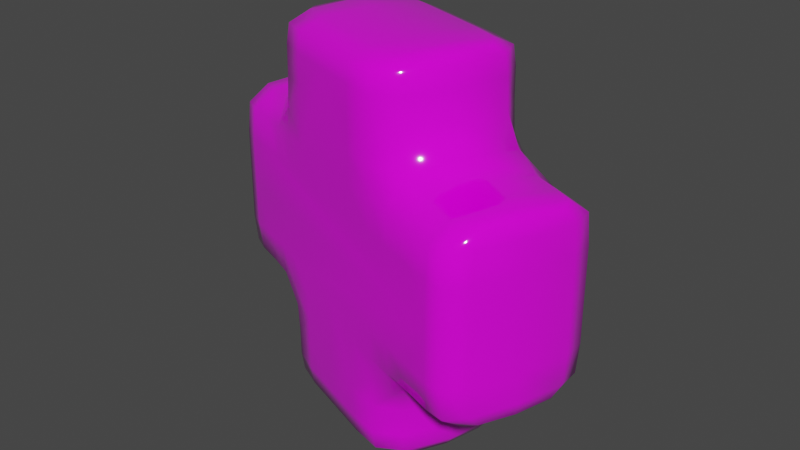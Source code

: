 # Source: Power_Add_Effect.blend  (saved by Blender 2.83.19; exported with 4.5.12 LTS)
import bpy
from mathutils import Matrix  # noqa: F401  (used for matrix-valued properties, if any)

bpy.ops.wm.read_factory_settings(use_empty=True)
scene = bpy.context.scene
scene.name = 'Scene'

# ---- collections
col_collection = bpy.data.collections.new('Collection'); scene.collection.children.link(col_collection)

# ---- images (referenced by path relative to the original .blend; pixels are not part of the script)
import os
ASSET_DIR = os.environ.get("B2B_ASSET_DIR", "")  # directory of the original .blend (textures are referenced by path, not embedded)
HERE = os.path.dirname(os.path.abspath(__file__))  # packed textures are extracted next to this script under _unpacked/

def load_image(name, relpath, width, height, colorspace="sRGB"):
    """Load a texture the original file referenced (path relative to the .blend, or extracted next to this script)."""
    p = next((c for c in (os.path.join(HERE, relpath), os.path.join(ASSET_DIR, relpath)) if relpath and os.path.exists(c)), "")
    if p:
        img = bpy.data.images.load(p, check_existing=True)
        img.name = name
    else:  # same state as the original file: an image datablock whose file is absent (Cycles renders it pink)
        img = bpy.data.images.new(name, width, height)
        img.source = "FILE"
        img.filepath = "//" + (relpath or name)
    img.colorspace_settings.name = colorspace
    return img
img_colortexture_png = load_image('colorTexture.png', 'colorTexture.png', 1024, 1024, 'sRGB')

# ---- materials (node trees are filled in below, after node groups)
mat_x = bpy.data.materials.new('材质')
mat_x.use_transparent_shadow = False

# ---- material node trees
mat_x.use_nodes = True; mat_x.node_tree.nodes.clear()
_N = mat_x.node_tree.nodes; _L = mat_x.node_tree.links
n0 = _N.new('ShaderNodeBsdfPrincipled'); n0.name = 'Principled BSDF'; n0.location = (10, 300)
n0.distribution = 'GGX'
n0.subsurface_method = 'BURLEY'
n0.inputs[2].default_value = 0.07143
n0.inputs[3].default_value = 1.45
n0.inputs[13].default_value = 0.9805
n0.inputs[27].default_value = (0.0, 0.0, 0.0, 1.0)
n0.inputs[28].default_value = 1.0
n1 = _N.new('ShaderNodeOutputMaterial'); n1.name = 'Material Output'; n1.location = (300, 300)
n2 = _N.new('ShaderNodeTexImage'); n2.name = '图像纹理'; n2.location = (-338, 216)
n2.image = img_colortexture_png
_L.new(n0.outputs[0], n1.inputs[0])
_L.new(n2.outputs[0], n0.inputs[0])
n1.is_active_output = True

# ---- world
world_world = bpy.data.worlds.new('World'); scene.world = world_world
world_world.use_nodes = True; world_world.node_tree.nodes.clear()
_N = world_world.node_tree.nodes; _L = world_world.node_tree.links
n0 = _N.new('ShaderNodeOutputWorld'); n0.name = 'World Output'; n0.location = (300, 300)
n1 = _N.new('ShaderNodeBackground'); n1.name = 'Background'; n1.location = (10, 300)
n1.inputs[0].default_value = (0.05088, 0.05088, 0.05088, 1.0)
_L.new(n1.outputs[0], n0.inputs[0])
n0.is_active_output = True
world_world.color = (0.05088, 0.05088, 0.05088)
world_world.use_sun_shadow = False
world_world.sun_shadow_jitter_overblur = 0.0

# ---- meshes
me_x = bpy.data.meshes.new('平面')
me_x.from_pydata([(0.57, -0.9882, 3.005), (0.57, -0.9882, 0.917), (0.57, 1.083, 3.005), (0.57, 1.083, 0.917), (0.375, 1.99, 2.86), (0.375, 1.99, 1.049), (0.375, -0.856, 0.0311), (0.375, 0.9283, 0.0311), (0.375, -1.874, 2.86), (0.375, -1.874, 1.049), (0.375, -0.856, 3.902), (0.375, 0.9283, 3.902), (0.5, -0.8871, 3.634), (0.5, 0.9691, 3.634), (0.5, 1.722, 2.895), (0.5, 1.722, 1.02), (0.5, 0.9691, 0.3109), (0.5, -0.8871, 0.3109), (0.5, -1.581, 1.02), (0.5, -1.581, 2.895), (0.75, 0.4528, 3.021), (0.75, 0.4528, 0.899), (0.5, 0.4528, 0.008482), (0.5, 0.4528, 3.923), (0.75, 0.4528, 3.634), (0.75, 0.4528, 0.3109), (0.75, -0.4492, 3.021), (0.5, -0.4492, 3.923), (0.75, -0.4492, 3.634), (0.75, -0.4492, 0.899), (0.5, -0.4492, 0.008482), (0.75, -0.4492, 0.3109), (0.75, -1.003, 2.413), (0.75, 1.095, 2.413), (0.5, 2.01, 2.413), (0.5, -1.899, 2.413), (0.75, 1.722, 2.413), (0.75, -1.581, 2.413), (0.75, 0.4528, 2.413), (0.75, -0.4492, 2.413), (0.75, -1.003, 1.457), (0.5, -1.899, 1.457), (0.75, -1.581, 1.457), (0.75, 1.095, 1.457), (0.5, 2.01, 1.457), (0.75, 1.722, 1.457), (0.75, 0.4528, 1.457), (0.75, -0.4492, 1.457), (-0.57, -0.9882, 3.005), (-0.57, -0.9882, 0.917), (-0.57, 1.083, 3.005), (-0.57, 1.083, 0.917), (-0.375, 1.99, 2.86), (-0.375, 1.99, 1.049), (-0.375, -0.856, 0.0311), (-0.375, 0.9283, 0.0311), (-0.375, -1.874, 2.86), (-0.375, -1.874, 1.049), (-0.375, -0.856, 3.902), (-0.375, 0.9283, 3.902), (-0.5, -0.8871, 3.634), (-0.5, 0.9691, 3.634), (-0.5, 1.722, 2.895), (-0.5, 1.722, 1.02), (-0.5, 0.9691, 0.3109), (-0.5, -0.8871, 0.3109), (-0.5, -1.581, 1.02), (-0.5, -1.581, 2.895), (-0.75, 0.4528, 3.021), (-0.75, 0.4528, 0.899), (-0.5, 0.4528, 0.008482), (-0.5, 0.4528, 3.923), (-0.75, 0.4528, 3.634), (-0.75, 0.4528, 0.3109), (-0.75, -0.4492, 3.021), (-0.5, -0.4492, 3.923), (-0.75, -0.4492, 3.634), (-0.75, -0.4492, 0.899), (-0.5, -0.4492, 0.008482), (-0.75, -0.4492, 0.3109), (-0.75, -1.003, 2.413), (-0.75, 1.095, 2.413), (-0.5, 2.01, 2.413), (-0.5, -1.899, 2.413), (-0.75, 1.722, 2.413), (-0.75, -1.581, 2.413), (-0.75, 0.4528, 2.413), (-0.75, -0.4492, 2.413), (-0.75, -1.003, 1.457), (-0.5, -1.899, 1.457), (-0.75, -1.581, 1.457), (-0.75, 1.095, 1.457), (-0.5, 2.01, 1.457), (-0.75, 1.722, 1.457), (-0.75, 0.4528, 1.457), (-0.75, -0.4492, 1.457), (0.7315, -0.7497, 3.019), (0.7315, -1.002, 1.15), (0.7315, 0.7939, 0.901), (0.7315, 1.094, 2.743), (0.4786, 2.007, 2.727), (0.5075, 1.425, 2.906), (0.4786, 1.911, 1.025), (0.4786, 0.7768, 0.01236), (0.5075, 0.9809, 0.6012), (0.4786, -0.8818, 0.1171), (0.4786, -1.895, 1.165), (0.5075, -1.296, 1.01), (0.4786, -1.78, 2.889), (0.4786, -0.7352, 3.919), (0.5075, -0.8976, 3.338), (0.4786, 0.9621, 3.823), (0.4786, -0.8818, 3.823), (0.5075, 0.9809, 3.338), (0.7187, -0.7392, 3.634), (0.4786, 1.911, 2.889), (0.5075, 1.425, 1.01), (0.7187, 1.722, 2.732), (0.4786, 0.9621, 0.1171), (0.5075, -0.8976, 0.6012), (0.7187, 0.7821, 0.3109), (0.4786, -1.78, 1.025), (0.5075, -1.296, 2.906), (0.7188, -1.581, 1.161), (0.7315, 0.7939, 3.019), (0.5, -0.005511, 0.008482), (0.4786, 0.7768, 3.919), (0.7187, 0.7821, 3.634), (0.75, -0.005511, 0.3109), (0.75, 0.4528, 0.6005), (0.75, 0.4528, 3.338), (0.7187, 0.4528, 3.826), (0.7188, 0.4528, 0.1141), (0.75, 0.4528, 2.747), (0.5, -0.005511, 3.923), (0.75, -0.005511, 3.634), (0.7315, -0.7497, 0.901), (0.4786, -0.7352, 0.01236), (0.7188, -0.7392, 0.3109), (0.75, -0.4492, 2.747), (0.7187, -0.4492, 3.826), (0.75, -0.4492, 3.338), (0.75, -0.4492, 0.6005), (0.7188, -0.4492, 0.1141), (0.7315, -1.002, 2.743), (0.5, 2.01, 1.931), (0.4786, -1.895, 2.727), (0.75, 1.722, 1.931), (0.7187, -1.581, 2.732), (0.75, -0.7537, 2.413), (0.75, -0.005511, 2.413), (0.75, -1.297, 2.413), (0.75, 1.424, 2.413), (0.7187, -1.784, 2.413), (0.7187, 1.914, 2.413), (0.75, 0.7978, 2.413), (0.5, -1.899, 1.931), (0.75, -1.581, 1.931), (0.7315, 1.094, 1.15), (0.4786, 2.007, 1.165), (0.7187, 1.722, 1.161), (0.75, 0.4528, 1.146), (0.75, -0.4492, 1.146), (0.7188, -1.784, 1.457), (0.75, -1.297, 1.457), (0.75, -0.7537, 1.457), (0.75, -0.005511, 1.457), (0.75, 1.424, 1.457), (0.7187, 1.914, 1.457), (0.75, 0.7978, 1.457), (-0.7315, -0.7497, 3.019), (-0.7315, -1.002, 1.15), (-0.7315, 0.7939, 0.901), (-0.7315, 1.094, 2.743), (-0.4786, 2.007, 2.727), (-0.5075, 1.425, 2.906), (-0.4786, 1.911, 1.025), (-0.4786, 0.7768, 0.01236), (-0.5075, 0.9809, 0.6012), (-0.4786, -0.8818, 0.1171), (-0.4786, -1.895, 1.165), (-0.5075, -1.296, 1.01), (-0.4786, -1.78, 2.889), (-0.4786, -0.7352, 3.919), (-0.5075, -0.8976, 3.338), (-0.4786, 0.9621, 3.823), (-0.4786, -0.8818, 3.823), (-0.5075, 0.9809, 3.338), (-0.7188, -0.7392, 3.634), (-0.4786, 1.911, 2.889), (-0.5075, 1.425, 1.01), (-0.7188, 1.722, 2.732), (-0.4786, 0.9621, 0.1171), (-0.5075, -0.8976, 0.6012), (-0.7188, 0.7821, 0.3109), (-0.4786, -1.78, 1.025), (-0.5075, -1.296, 2.906), (-0.7188, -1.581, 1.161), (-0.7315, 0.7939, 3.019), (-0.5, -0.005511, 0.008482), (-0.4786, 0.7768, 3.919), (-0.7188, 0.7821, 3.634), (-0.75, -0.005511, 0.3109), (-0.75, 0.4528, 0.6005), (-0.75, 0.4528, 3.338), (-0.7188, 0.4528, 3.826), (-0.7188, 0.4528, 0.1141), (-0.75, 0.4528, 2.747), (-0.5, -0.005511, 3.923), (-0.75, -0.005511, 3.634), (-0.7315, -0.7497, 0.901), (-0.4786, -0.7352, 0.01236), (-0.7188, -0.7392, 0.3109), (-0.75, -0.4492, 2.747), (-0.7188, -0.4492, 3.826), (-0.75, -0.4492, 3.338), (-0.75, -0.4492, 0.6005), (-0.7187, -0.4492, 0.1141), (-0.7315, -1.002, 2.743), (-0.5, 2.01, 1.931), (-0.4786, -1.895, 2.727), (-0.75, 1.722, 1.931), (-0.7188, -1.581, 2.732), (-0.75, -0.7537, 2.413), (-0.75, -1.297, 2.413), (-0.75, 1.424, 2.413), (-0.7188, -1.784, 2.413), (-0.7188, 1.914, 2.413), (-0.75, 0.7978, 2.413), (-0.5, -1.899, 1.931), (-0.75, -1.581, 1.931), (-0.7315, 1.094, 1.15), (-0.4786, 2.007, 1.165), (-0.7188, 1.722, 1.161), (-0.75, 0.4528, 1.146), (-0.75, -0.4492, 1.146), (-0.7188, -1.784, 1.457), (-0.75, -1.297, 1.457), (-0.75, -0.7537, 1.457), (-0.75, 1.424, 1.457), (-0.7188, 1.914, 1.457), (-0.75, 0.7978, 1.457), (-4.806e-07, -1.049, 3.072), (-4.843e-08, -1.049, 0.8576), (-7.786e-07, 1.157, 3.072), (-3.465e-07, 1.157, 0.8576), (-9.127e-07, 2.003, 2.883), (-5.513e-07, 2.003, 1.03), (2.98e-08, -0.8764, 0.01623), (-2.161e-07, 0.9551, 0.01623), (-3.912e-07, -1.89, 2.883), (-2.98e-08, -1.89, 1.03), (-7.264e-07, -0.8764, 3.916), (-9.723e-07, 0.9551, 3.916), (-5.476e-07, -0.9337, 3.634), (-8.084e-07, 1.03, 3.634), (-7.674e-07, 1.722, 2.946), (-3.874e-07, 1.722, 0.9775), (-1.639e-07, 1.03, 0.3109), (1.006e-07, -0.9337, 0.3109), (5.96e-08, -1.581, 0.9775), (-3.241e-07, -1.581, 2.946), (-1.863e-08, 0.4528, -0.02545), (-7.935e-07, 0.4528, 3.953), (-6.743e-07, -0.4492, 3.953), (1.602e-07, -0.4492, -0.02545), (-7.078e-07, 2.041, 2.413), (-1.751e-07, -1.937, 2.413), (1.118e-08, -1.937, 1.457), (-4.619e-07, 2.041, 1.457), (0.7467, 0.7975, 1.146), (0.6887, 1.913, 1.162), (0.6887, -0.7382, 0.1149), (0.6887, -1.783, 2.731), (0.6887, 0.7807, 3.825), (0.7206, 0.7844, 3.337), (0.7206, 1.424, 1.159), (0.7206, -0.7412, 0.6009), (0.7206, -1.296, 2.734), (0.7206, 0.7844, 0.6009), (0.7187, -0.005511, 3.826), (0.6887, 0.7807, 0.1149), (0.7467, -0.7533, 1.146), (0.6887, -0.7382, 3.825), (0.7206, -0.7412, 3.337), (0.7188, -0.005511, 0.1141), (0.7467, -0.7533, 2.747), (0.7206, 1.424, 2.734), (0.7188, -1.784, 1.931), (0.6887, 1.913, 2.731), (0.7467, 0.7975, 2.747), (0.6887, -1.783, 1.162), (0.7206, -1.296, 1.159), (0.7187, 1.914, 1.931), (-0.7467, 0.7975, 1.146), (-0.6887, 1.913, 1.162), (-0.6887, -0.7382, 0.1149), (-0.6887, -1.783, 2.731), (-0.6887, 0.7807, 3.825), (-0.7206, 0.7844, 3.337), (-0.7206, 1.424, 1.159), (-0.7206, -0.7412, 0.6009), (-0.7206, -1.296, 2.734), (-0.7206, 0.7844, 0.6009), (-0.7188, -0.005511, 3.826), (-0.6887, 0.7807, 0.1149), (-0.7467, -0.7533, 1.146), (-0.6887, -0.7382, 3.825), (-0.7206, -0.7412, 3.337), (-0.7188, -0.005511, 0.1141), (-0.7467, -0.7533, 2.747), (-0.7206, 1.424, 2.734), (-0.7188, -1.784, 1.931), (-0.6887, 1.913, 2.731), (-0.7467, 0.7975, 2.747), (-0.6887, -1.783, 1.162), (-0.7206, -1.296, 1.159), (-0.7188, 1.914, 1.931), (-7.674e-07, 2.036, 2.729), (-7.339e-07, 1.43, 2.961), (-4.135e-07, 1.912, 0.9842), (-6.333e-08, 0.7794, -0.02021), (-2.198e-07, 1.046, 0.5967), (1.378e-07, -0.9265, 0.1156), (6.706e-08, -1.931, 1.163), (2.235e-08, -1.301, 0.9633), (-2.98e-07, -1.782, 2.938), (-6.333e-07, -0.7372, 3.948), (-4.88e-07, -0.9474, 3.343), (-8.456e-07, 1.021, 3.824), (-5.849e-07, -0.9265, 3.824), (-7.562e-07, 1.046, 3.343), (-7.935e-07, 1.912, 2.938), (-3.427e-07, 1.43, 0.9633), (-1.229e-07, 1.021, 0.1156), (4.843e-08, -0.9474, 0.5967), (8.196e-08, -1.782, 0.9842), (-3.651e-07, -1.301, 2.961), (-8.382e-07, 0.7794, 3.948), (1.378e-07, -0.7372, -0.02021), (-2.347e-07, -1.931, 2.729), (-4.657e-07, 2.036, 1.163)], [], [(46, 161, 270, 169), (161, 21, 98, 270), (270, 98, 3, 158), (169, 270, 158, 43), (45, 160, 271, 168), (160, 15, 102, 271), (271, 102, 5, 159), (168, 271, 159, 44), (31, 138, 272, 143), (138, 17, 105, 272), (272, 105, 6, 137), (143, 272, 137, 30), (37, 148, 273, 153), (148, 19, 108, 273), (273, 108, 8, 146), (153, 273, 146, 35), (24, 127, 274, 131), (127, 13, 111, 274), (274, 111, 11, 126), (131, 274, 126, 23), (20, 124, 275, 130), (124, 2, 113, 275), (275, 113, 13, 127), (130, 275, 127, 24), (43, 158, 276, 167), (158, 3, 116, 276), (276, 116, 15, 160), (167, 276, 160, 45), (29, 136, 277, 142), (136, 1, 119, 277), (277, 119, 17, 138), (142, 277, 138, 31), (32, 144, 278, 151), (144, 0, 122, 278), (278, 122, 19, 148), (151, 278, 148, 37), (3, 98, 279, 104), (98, 21, 129, 279), (279, 129, 25, 120), (104, 279, 120, 16), (28, 135, 280, 140), (135, 24, 131, 280), (280, 131, 23, 134), (140, 280, 134, 27), (16, 120, 281, 118), (120, 25, 132, 281), (281, 132, 22, 103), (118, 281, 103, 7), (40, 97, 282, 165), (97, 1, 136, 282), (282, 136, 29, 162), (165, 282, 162, 47), (12, 114, 283, 112), (114, 28, 140, 283), (283, 140, 27, 109), (112, 283, 109, 10), (0, 96, 284, 110), (96, 26, 141, 284), (284, 141, 28, 114), (110, 284, 114, 12), (129, 21, 161, 46, 166, 47, 162, 29, 142, 31, 128, 25), (25, 128, 285, 132), (128, 31, 143, 285), (285, 143, 30, 125), (132, 285, 125, 22), (0, 144, 286, 96), (144, 32, 149, 286), (286, 149, 39, 139), (96, 286, 139, 26), (130, 24, 135, 28, 141, 26, 139, 39, 38, 133, 20), (2, 99, 287, 101), (99, 33, 152, 287), (287, 152, 36, 117), (101, 287, 117, 14), (42, 157, 288, 163), (157, 37, 153, 288), (288, 153, 35, 156), (163, 288, 156, 41), (14, 117, 289, 115), (117, 36, 154, 289), (289, 154, 34, 100), (115, 289, 100, 4), (20, 133, 290, 124), (133, 38, 155, 290), (290, 155, 33, 99), (124, 290, 99, 2), (18, 123, 291, 121), (123, 42, 163, 291), (291, 163, 41, 106), (121, 291, 106, 9), (1, 97, 292, 107), (97, 40, 164, 292), (292, 164, 42, 123), (107, 292, 123, 18), (36, 147, 293, 154), (147, 45, 168, 293), (293, 168, 44, 145), (154, 293, 145, 34), (45, 147, 36, 152, 33, 155, 38, 150, 39, 149, 32, 151, 37, 157, 42, 164, 40, 165, 47, 166, 46, 169, 43, 167), (94, 241, 294, 234), (241, 91, 231, 294), (294, 231, 51, 172), (234, 294, 172, 69), (93, 240, 295, 233), (240, 92, 232, 295), (295, 232, 53, 176), (233, 295, 176, 63), (79, 217, 296, 212), (217, 78, 211, 296), (296, 211, 54, 179), (212, 296, 179, 65), (85, 226, 297, 222), (226, 83, 220, 297), (297, 220, 56, 182), (222, 297, 182, 67), (72, 205, 298, 201), (205, 71, 200, 298), (298, 200, 59, 185), (201, 298, 185, 61), (68, 204, 299, 198), (204, 72, 201, 299), (299, 201, 61, 187), (198, 299, 187, 50), (91, 239, 300, 231), (239, 93, 233, 300), (300, 233, 63, 190), (231, 300, 190, 51), (77, 216, 301, 210), (216, 79, 212, 301), (301, 212, 65, 193), (210, 301, 193, 49), (80, 224, 302, 218), (224, 85, 222, 302), (302, 222, 67, 196), (218, 302, 196, 48), (51, 178, 303, 172), (178, 64, 194, 303), (303, 194, 73, 203), (172, 303, 203, 69), (76, 214, 304, 209), (214, 75, 208, 304), (304, 208, 71, 205), (209, 304, 205, 72), (64, 192, 305, 194), (192, 55, 177, 305), (305, 177, 70, 206), (194, 305, 206, 73), (88, 238, 306, 171), (238, 95, 235, 306), (306, 235, 77, 210), (171, 306, 210, 49), (60, 186, 307, 188), (186, 58, 183, 307), (307, 183, 75, 214), (188, 307, 214, 76), (48, 184, 308, 170), (184, 60, 188, 308), (308, 188, 76, 215), (170, 308, 215, 74), (73, 206, 309, 202), (206, 70, 199, 309), (309, 199, 78, 217), (202, 309, 217, 79), (48, 170, 310, 218), (170, 74, 213, 310), (310, 213, 87, 223), (218, 310, 223, 80), (50, 175, 311, 173), (175, 62, 191, 311), (311, 191, 84, 225), (173, 311, 225, 81), (90, 236, 312, 230), (236, 89, 229, 312), (312, 229, 83, 226), (230, 312, 226, 85), (62, 189, 313, 191), (189, 52, 174, 313), (313, 174, 82, 227), (191, 313, 227, 84), (68, 198, 314, 207), (198, 50, 173, 314), (314, 173, 81, 228), (207, 314, 228, 86), (66, 195, 315, 197), (195, 57, 180, 315), (315, 180, 89, 236), (197, 315, 236, 90), (49, 181, 316, 171), (181, 66, 197, 316), (316, 197, 90, 237), (171, 316, 237, 88), (84, 227, 317, 221), (227, 82, 219, 317), (317, 219, 92, 240), (221, 317, 240, 93), (93, 239, 91, 241, 94, 86, 228, 81, 225, 84, 221), (79, 216, 77, 235, 95, 87, 213, 74, 215, 76, 209, 72, 204, 68, 207, 86, 94, 234, 69, 203, 73, 202), (80, 223, 87, 95, 238, 88, 237, 90, 230, 85, 224), (4, 100, 318, 246), (100, 34, 266, 318), (318, 266, 82, 174), (246, 318, 174, 52), (2, 101, 319, 244), (101, 14, 256, 319), (319, 256, 62, 175), (244, 319, 175, 50), (5, 102, 320, 247), (102, 15, 257, 320), (320, 257, 63, 176), (247, 320, 176, 53), (7, 103, 321, 249), (103, 22, 262, 321), (321, 262, 70, 177), (249, 321, 177, 55), (3, 104, 322, 245), (104, 16, 258, 322), (322, 258, 64, 178), (245, 322, 178, 51), (6, 105, 323, 248), (105, 17, 259, 323), (323, 259, 65, 179), (248, 323, 179, 54), (9, 106, 324, 251), (106, 41, 268, 324), (324, 268, 89, 180), (251, 324, 180, 57), (1, 107, 325, 243), (107, 18, 260, 325), (325, 260, 66, 181), (243, 325, 181, 49), (8, 108, 326, 250), (108, 19, 261, 326), (326, 261, 67, 182), (250, 326, 182, 56), (10, 109, 327, 252), (109, 27, 264, 327), (327, 264, 75, 183), (252, 327, 183, 58), (0, 110, 328, 242), (110, 12, 254, 328), (328, 254, 60, 184), (242, 328, 184, 48), (11, 111, 329, 253), (111, 13, 255, 329), (329, 255, 61, 185), (253, 329, 185, 59), (12, 112, 330, 254), (112, 10, 252, 330), (330, 252, 58, 186), (254, 330, 186, 60), (13, 113, 331, 255), (113, 2, 244, 331), (331, 244, 50, 187), (255, 331, 187, 61), (14, 115, 332, 256), (115, 4, 246, 332), (332, 246, 52, 189), (256, 332, 189, 62), (15, 116, 333, 257), (116, 3, 245, 333), (333, 245, 51, 190), (257, 333, 190, 63), (16, 118, 334, 258), (118, 7, 249, 334), (334, 249, 55, 192), (258, 334, 192, 64), (17, 119, 335, 259), (119, 1, 243, 335), (335, 243, 49, 193), (259, 335, 193, 65), (18, 121, 336, 260), (121, 9, 251, 336), (336, 251, 57, 195), (260, 336, 195, 66), (19, 122, 337, 261), (122, 0, 242, 337), (337, 242, 48, 196), (261, 337, 196, 67), (125, 30, 265, 78, 199, 70, 262, 22), (23, 126, 338, 263), (126, 11, 253, 338), (338, 253, 59, 200), (263, 338, 200, 71), (134, 23, 263, 71, 208, 75, 264, 27), (30, 137, 339, 265), (137, 6, 248, 339), (339, 248, 54, 211), (265, 339, 211, 78), (145, 44, 269, 92, 219, 82, 266, 34), (35, 146, 340, 267), (146, 8, 250, 340), (340, 250, 56, 220), (267, 340, 220, 83), (156, 35, 267, 83, 229, 89, 268, 41), (44, 159, 341, 269), (159, 5, 247, 341), (341, 247, 53, 232), (269, 341, 232, 92)])
me_x.polygons.foreach_set('use_smooth', [True] * 298)
_uv = me_x.uv_layers.new(name='UV 贴图')
_uv.uv.foreach_set('vector', [0.06132, 0.9657, 0.06818, 0.9657, 0.06819, 0.9733, 0.06132, 0.9733, 0.06818, 0.9657, 0.07144, 0.9657, 0.07148, 0.9734, 0.06819, 0.9733, 0.06819, 0.9733, 0.07148, 0.9734, 0.07181, 0.9782, 0.06822, 0.9777, 0.06132, 0.9733, 0.06819, 0.9733, 0.06822, 0.9777, 0.06132, 0.9777, 0.06132, 0.9796, 0.06818, 0.9796, 0.06816, 0.9796, 0.06132, 0.9796, 0.06818, 0.9796, 0.07144, 0.9796, 0.07132, 0.9796, 0.06816, 0.9796, 0.06816, 0.9796, 0.07132, 0.9796, 0.07077, 0.9796, 0.0681, 0.9796, 0.06132, 0.9796, 0.06816, 0.9796, 0.0681, 0.9796, 0.06132, 0.9796, 0.07276, 0.9448, 0.07276, 0.9381, 0.07276, 0.9381, 0.07276, 0.9448, 0.07276, 0.9381, 0.07276, 0.9346, 0.07276, 0.9348, 0.07276, 0.9381, 0.07276, 0.9381, 0.07276, 0.9348, 0.07276, 0.9353, 0.07276, 0.9382, 0.07276, 0.9448, 0.07276, 0.9381, 0.07276, 0.9382, 0.07276, 0.9448, 0.03915, 0.9332, 0.03176, 0.9332, 0.03178, 0.9332, 0.03915, 0.9332, 0.03176, 0.9332, 0.02798, 0.9332, 0.02811, 0.9332, 0.03178, 0.9332, 0.03178, 0.9332, 0.02811, 0.9332, 0.02877, 0.9332, 0.03186, 0.9332, 0.03915, 0.9332, 0.03178, 0.9332, 0.03186, 0.9332, 0.03915, 0.9332, 0.02639, 0.9657, 0.02639, 0.9733, 0.02639, 0.9733, 0.02639, 0.9657, 0.02639, 0.9733, 0.02639, 0.9777, 0.02639, 0.9775, 0.02639, 0.9733, 0.02639, 0.9733, 0.02639, 0.9775, 0.02639, 0.9767, 0.02639, 0.9732, 0.02639, 0.9657, 0.02639, 0.9733, 0.02639, 0.9732, 0.02639, 0.9657, 0.02798, 0.9657, 0.02793, 0.9734, 0.02657, 0.9733, 0.02659, 0.9657, 0.02793, 0.9734, 0.02753, 0.9782, 0.0265, 0.9777, 0.02657, 0.9733, 0.02657, 0.9733, 0.0265, 0.9777, 0.02639, 0.9777, 0.02639, 0.9733, 0.02659, 0.9657, 0.02657, 0.9733, 0.02639, 0.9733, 0.02639, 0.9657, 0.06132, 0.9777, 0.06822, 0.9777, 0.06819, 0.9793, 0.06132, 0.9793, 0.06822, 0.9777, 0.07181, 0.9782, 0.07148, 0.9794, 0.06819, 0.9793, 0.06819, 0.9793, 0.07148, 0.9794, 0.07144, 0.9796, 0.06818, 0.9796, 0.06132, 0.9793, 0.06819, 0.9793, 0.06818, 0.9796, 0.06132, 0.9796, 0.07144, 0.9448, 0.07148, 0.938, 0.07261, 0.938, 0.0726, 0.9448, 0.07148, 0.938, 0.07181, 0.9342, 0.07266, 0.9346, 0.07261, 0.938, 0.07261, 0.938, 0.07266, 0.9346, 0.07276, 0.9346, 0.07276, 0.9381, 0.0726, 0.9448, 0.07261, 0.938, 0.07276, 0.9381, 0.07276, 0.9448, 0.03915, 0.9346, 0.03171, 0.9346, 0.03174, 0.9334, 0.03915, 0.9334, 0.03171, 0.9346, 0.02753, 0.9342, 0.02793, 0.9333, 0.03174, 0.9334, 0.03174, 0.9334, 0.02793, 0.9333, 0.02798, 0.9332, 0.03176, 0.9332, 0.03915, 0.9334, 0.03174, 0.9334, 0.03176, 0.9332, 0.03915, 0.9332, 0.07181, 0.9782, 0.07148, 0.9734, 0.07261, 0.9733, 0.07266, 0.9777, 0.07148, 0.9734, 0.07144, 0.9657, 0.0726, 0.9657, 0.07261, 0.9733, 0.07261, 0.9733, 0.0726, 0.9657, 0.07276, 0.9657, 0.07276, 0.9733, 0.07266, 0.9777, 0.07261, 0.9733, 0.07276, 0.9733, 0.07276, 0.9777, 0.02639, 0.9448, 0.02639, 0.9551, 0.02639, 0.9551, 0.02639, 0.9448, 0.02639, 0.9551, 0.02639, 0.9657, 0.02639, 0.9657, 0.02639, 0.9551, 0.02639, 0.9551, 0.02639, 0.9657, 0.02639, 0.9657, 0.02639, 0.9551, 0.02639, 0.9448, 0.02639, 0.9551, 0.02639, 0.9551, 0.02639, 0.9448, 0.07276, 0.9777, 0.07276, 0.9733, 0.07276, 0.9733, 0.07276, 0.9775, 0.07276, 0.9733, 0.07276, 0.9657, 0.07276, 0.9657, 0.07276, 0.9733, 0.07276, 0.9733, 0.07276, 0.9657, 0.07276, 0.9657, 0.07276, 0.9732, 0.07276, 0.9775, 0.07276, 0.9733, 0.07276, 0.9732, 0.07276, 0.9767, 0.06132, 0.9346, 0.06822, 0.9346, 0.06819, 0.938, 0.06132, 0.9381, 0.06822, 0.9346, 0.07181, 0.9342, 0.07148, 0.938, 0.06819, 0.938, 0.06819, 0.938, 0.07148, 0.938, 0.07144, 0.9448, 0.06818, 0.9448, 0.06132, 0.9381, 0.06819, 0.938, 0.06818, 0.9448, 0.06132, 0.9448, 0.02639, 0.9346, 0.02639, 0.9381, 0.02639, 0.9381, 0.02639, 0.9348, 0.02639, 0.9381, 0.02639, 0.9448, 0.02639, 0.9448, 0.02639, 0.9381, 0.02639, 0.9381, 0.02639, 0.9448, 0.02639, 0.9448, 0.02639, 0.9382, 0.02639, 0.9348, 0.02639, 0.9381, 0.02639, 0.9382, 0.02639, 0.9353, 0.02753, 0.9342, 0.02793, 0.938, 0.02657, 0.938, 0.0265, 0.9346, 0.02793, 0.938, 0.02798, 0.9448, 0.02659, 0.9448, 0.02657, 0.938, 0.02657, 0.938, 0.02659, 0.9448, 0.02639, 0.9448, 0.02639, 0.9381, 0.0265, 0.9346, 0.02657, 0.938, 0.02639, 0.9381, 0.02639, 0.9346, 0.0726, 0.9657, 0.07144, 0.9657, 0.06818, 0.9657, 0.06132, 0.9657, 0.06132, 0.9551, 0.06132, 0.9448, 0.06818, 0.9448, 0.07144, 0.9448, 0.0726, 0.9448, 0.07276, 0.9448, 0.07276, 0.9551, 0.07276, 0.9657, 0.07276, 0.9657, 0.07276, 0.9551, 0.07276, 0.9551, 0.07276, 0.9657, 0.07276, 0.9551, 0.07276, 0.9448, 0.07276, 0.9448, 0.07276, 0.9551, 0.07276, 0.9551, 0.07276, 0.9448, 0.07276, 0.9448, 0.07276, 0.9551, 0.07276, 0.9657, 0.07276, 0.9551, 0.07276, 0.9551, 0.07276, 0.9657, 0.02753, 0.9342, 0.03171, 0.9346, 0.03174, 0.938, 0.02793, 0.938, 0.03171, 0.9346, 0.03915, 0.9346, 0.03915, 0.9381, 0.03174, 0.938, 0.03174, 0.938, 0.03915, 0.9381, 0.03915, 0.9448, 0.03176, 0.9448, 0.02793, 0.938, 0.03174, 0.938, 0.03176, 0.9448, 0.02798, 0.9448, 0.02659, 0.9657, 0.02639, 0.9657, 0.02639, 0.9551, 0.02639, 0.9448, 0.02659, 0.9448, 0.02798, 0.9448, 0.03176, 0.9448, 0.03915, 0.9448, 0.03915, 0.9657, 0.03176, 0.9657, 0.02798, 0.9657, 0.02753, 0.9782, 0.03171, 0.9777, 0.03174, 0.9793, 0.02793, 0.9794, 0.03171, 0.9777, 0.03915, 0.9777, 0.03915, 0.9793, 0.03174, 0.9793, 0.03174, 0.9793, 0.03915, 0.9793, 0.03915, 0.9796, 0.03176, 0.9796, 0.02793, 0.9794, 0.03174, 0.9793, 0.03176, 0.9796, 0.02798, 0.9796, 0.06132, 0.9332, 0.05033, 0.9332, 0.05033, 0.9332, 0.06132, 0.9332, 0.05033, 0.9332, 0.03915, 0.9332, 0.03915, 0.9332, 0.05033, 0.9332, 0.05033, 0.9332, 0.03915, 0.9332, 0.03915, 0.9332, 0.05033, 0.9332, 0.06132, 0.9332, 0.05033, 0.9332, 0.05033, 0.9332, 0.06132, 0.9332, 0.02798, 0.9796, 0.03176, 0.9796, 0.03178, 0.9796, 0.02811, 0.9796, 0.03176, 0.9796, 0.03915, 0.9796, 0.03915, 0.9796, 0.03178, 0.9796, 0.03178, 0.9796, 0.03915, 0.9796, 0.03915, 0.9796, 0.03186, 0.9796, 0.02811, 0.9796, 0.03178, 0.9796, 0.03186, 0.9796, 0.02877, 0.9796, 0.02798, 0.9657, 0.03176, 0.9657, 0.03174, 0.9733, 0.02793, 0.9734, 0.03176, 0.9657, 0.03915, 0.9657, 0.03915, 0.9733, 0.03174, 0.9733, 0.03174, 0.9733, 0.03915, 0.9733, 0.03915, 0.9777, 0.03171, 0.9777, 0.02793, 0.9734, 0.03174, 0.9733, 0.03171, 0.9777, 0.02753, 0.9782, 0.07144, 0.9332, 0.06818, 0.9332, 0.06816, 0.9332, 0.07132, 0.9332, 0.06818, 0.9332, 0.06132, 0.9332, 0.06132, 0.9332, 0.06816, 0.9332, 0.06816, 0.9332, 0.06132, 0.9332, 0.06132, 0.9332, 0.0681, 0.9332, 0.07132, 0.9332, 0.06816, 0.9332, 0.0681, 0.9332, 0.07077, 0.9332, 0.07181, 0.9342, 0.06822, 0.9346, 0.06819, 0.9334, 0.07148, 0.9333, 0.06822, 0.9346, 0.06132, 0.9346, 0.06132, 0.9334, 0.06819, 0.9334, 0.06819, 0.9334, 0.06132, 0.9334, 0.06132, 0.9332, 0.06818, 0.9332, 0.07148, 0.9333, 0.06819, 0.9334, 0.06818, 0.9332, 0.07144, 0.9332, 0.03915, 0.9796, 0.05033, 0.9796, 0.05033, 0.9796, 0.03915, 0.9796, 0.05033, 0.9796, 0.06132, 0.9796, 0.06132, 0.9796, 0.05033, 0.9796, 0.05033, 0.9796, 0.06132, 0.9796, 0.06132, 0.9796, 0.05033, 0.9796, 0.03915, 0.9796, 0.05033, 0.9796, 0.05033, 0.9796, 0.03915, 0.9796, 0.06132, 0.9796, 0.05033, 0.9796, 0.03915, 0.9796, 0.03915, 0.9793, 0.03915, 0.9777, 0.03915, 0.9733, 0.03915, 0.9657, 0.03915, 0.9551, 0.03915, 0.9448, 0.03915, 0.9381, 0.03915, 0.9346, 0.03915, 0.9334, 0.03915, 0.9332, 0.05033, 0.9332, 0.06132, 0.9332, 0.06132, 0.9334, 0.06132, 0.9346, 0.06132, 0.9381, 0.06132, 0.9448, 0.06132, 0.9551, 0.06132, 0.9657, 0.06132, 0.9733, 0.06132, 0.9777, 0.06132, 0.9793, 0.06132, 0.9657, 0.06132, 0.9736, 0.06835, 0.9736, 0.06835, 0.9657, 0.06132, 0.9736, 0.06132, 0.9796, 0.06835, 0.9796, 0.06835, 0.9736, 0.06835, 0.9736, 0.06835, 0.9796, 0.07276, 0.9796, 0.07276, 0.9736, 0.06835, 0.9657, 0.06835, 0.9736, 0.07276, 0.9736, 0.07276, 0.9657, 0.06132, 0.9796, 0.06132, 0.9796, 0.06816, 0.9796, 0.06818, 0.9796, 0.06132, 0.9796, 0.06132, 0.9796, 0.0681, 0.9796, 0.06816, 0.9796, 0.06816, 0.9796, 0.0681, 0.9796, 0.07077, 0.9796, 0.07132, 0.9796, 0.06818, 0.9796, 0.06816, 0.9796, 0.07132, 0.9796, 0.07144, 0.9796, 0.07276, 0.9448, 0.07276, 0.9448, 0.07276, 0.9381, 0.07276, 0.9381, 0.07276, 0.9448, 0.07276, 0.9448, 0.07276, 0.9382, 0.07276, 0.9381, 0.07276, 0.9381, 0.07276, 0.9382, 0.07276, 0.9353, 0.07276, 0.9348, 0.07276, 0.9381, 0.07276, 0.9381, 0.07276, 0.9348, 0.07276, 0.9346, 0.03915, 0.9332, 0.03915, 0.9332, 0.03178, 0.9332, 0.03176, 0.9332, 0.03915, 0.9332, 0.03915, 0.9332, 0.03186, 0.9332, 0.03178, 0.9332, 0.03178, 0.9332, 0.03186, 0.9332, 0.02877, 0.9332, 0.02811, 0.9332, 0.03176, 0.9332, 0.03178, 0.9332, 0.02811, 0.9332, 0.02798, 0.9332, 0.02639, 0.9657, 0.02639, 0.9657, 0.02639, 0.9733, 0.02639, 0.9733, 0.02639, 0.9657, 0.02639, 0.9657, 0.02639, 0.9732, 0.02639, 0.9733, 0.02639, 0.9733, 0.02639, 0.9732, 0.02639, 0.9767, 0.02639, 0.9775, 0.02639, 0.9733, 0.02639, 0.9733, 0.02639, 0.9775, 0.02639, 0.9777, 0.02639, 0.9657, 0.02639, 0.9657, 0.02642, 0.9733, 0.02659, 0.9733, 0.02639, 0.9657, 0.02639, 0.9657, 0.02639, 0.9733, 0.02642, 0.9733, 0.02642, 0.9733, 0.02639, 0.9733, 0.02639, 0.9777, 0.02652, 0.9777, 0.02659, 0.9733, 0.02642, 0.9733, 0.02652, 0.9777, 0.02798, 0.9777, 0.06132, 0.9796, 0.06132, 0.9796, 0.06818, 0.9795, 0.06818, 0.9793, 0.06132, 0.9796, 0.06132, 0.9796, 0.06818, 0.9796, 0.06818, 0.9795, 0.06818, 0.9795, 0.06818, 0.9796, 0.07144, 0.9796, 0.07144, 0.9794, 0.06818, 0.9793, 0.06818, 0.9795, 0.07144, 0.9794, 0.07144, 0.9777, 0.07276, 0.9448, 0.07276, 0.9448, 0.07274, 0.9381, 0.0726, 0.9381, 0.07276, 0.9448, 0.07276, 0.9448, 0.07276, 0.9381, 0.07274, 0.9381, 0.07274, 0.9381, 0.07276, 0.9381, 0.07276, 0.9346, 0.07265, 0.9346, 0.0726, 0.9381, 0.07274, 0.9381, 0.07265, 0.9346, 0.07144, 0.9346, 0.03915, 0.9332, 0.03915, 0.9332, 0.03176, 0.9332, 0.03176, 0.9334, 0.03915, 0.9332, 0.03915, 0.9332, 0.03176, 0.9332, 0.03176, 0.9332, 0.03176, 0.9332, 0.03176, 0.9332, 0.02798, 0.9332, 0.02798, 0.9333, 0.03176, 0.9334, 0.03176, 0.9332, 0.02798, 0.9333, 0.02798, 0.9346, 0.07144, 0.9777, 0.07265, 0.9777, 0.07274, 0.9733, 0.0726, 0.9733, 0.07265, 0.9777, 0.07276, 0.9777, 0.07276, 0.9733, 0.07274, 0.9733, 0.07274, 0.9733, 0.07276, 0.9733, 0.07276, 0.9657, 0.07276, 0.9657, 0.0726, 0.9733, 0.07274, 0.9733, 0.07276, 0.9657, 0.07276, 0.9657, 0.02639, 0.9448, 0.02639, 0.9448, 0.02639, 0.9551, 0.02639, 0.9551, 0.02639, 0.9448, 0.02639, 0.9448, 0.02639, 0.9551, 0.02639, 0.9551, 0.02639, 0.9551, 0.02639, 0.9551, 0.02639, 0.9657, 0.02639, 0.9657, 0.02639, 0.9551, 0.02639, 0.9551, 0.02639, 0.9657, 0.02639, 0.9657, 0.07276, 0.9777, 0.07276, 0.9775, 0.07276, 0.9733, 0.07276, 0.9733, 0.07276, 0.9775, 0.07276, 0.9767, 0.07276, 0.9732, 0.07276, 0.9733, 0.07276, 0.9733, 0.07276, 0.9732, 0.07276, 0.9657, 0.07276, 0.9657, 0.07276, 0.9733, 0.07276, 0.9733, 0.07276, 0.9657, 0.07276, 0.9657, 0.06132, 0.9332, 0.06132, 0.9379, 0.06835, 0.9379, 0.06835, 0.9332, 0.06132, 0.9379, 0.06132, 0.9448, 0.06835, 0.9448, 0.06835, 0.9379, 0.06835, 0.9379, 0.06835, 0.9448, 0.07276, 0.9448, 0.07276, 0.9379, 0.06835, 0.9332, 0.06835, 0.9379, 0.07276, 0.9379, 0.07276, 0.9332, 0.02639, 0.9346, 0.02639, 0.9348, 0.02639, 0.9381, 0.02639, 0.9381, 0.02639, 0.9348, 0.02639, 0.9353, 0.02639, 0.9382, 0.02639, 0.9381, 0.02639, 0.9381, 0.02639, 0.9382, 0.02639, 0.9448, 0.02639, 0.9448, 0.02639, 0.9381, 0.02639, 0.9381, 0.02639, 0.9448, 0.02639, 0.9448, 0.02798, 0.9346, 0.02652, 0.9346, 0.02642, 0.9381, 0.02659, 0.9381, 0.02652, 0.9346, 0.02639, 0.9346, 0.02639, 0.9381, 0.02642, 0.9381, 0.02642, 0.9381, 0.02639, 0.9381, 0.02639, 0.9448, 0.02639, 0.9448, 0.02659, 0.9381, 0.02642, 0.9381, 0.02639, 0.9448, 0.02639, 0.9448, 0.07276, 0.9657, 0.07276, 0.9657, 0.07276, 0.9551, 0.07276, 0.9551, 0.07276, 0.9657, 0.07276, 0.9657, 0.07276, 0.9551, 0.07276, 0.9551, 0.07276, 0.9551, 0.07276, 0.9551, 0.07276, 0.9448, 0.07276, 0.9448, 0.07276, 0.9551, 0.07276, 0.9551, 0.07276, 0.9448, 0.07276, 0.9448, 0.02639, 0.9332, 0.02639, 0.9379, 0.03156, 0.9379, 0.03156, 0.9332, 0.02639, 0.9379, 0.02639, 0.9448, 0.03156, 0.9448, 0.03156, 0.9379, 0.03156, 0.9379, 0.03156, 0.9448, 0.03915, 0.9448, 0.03915, 0.9379, 0.03156, 0.9332, 0.03156, 0.9379, 0.03915, 0.9379, 0.03915, 0.9332, 0.02798, 0.9777, 0.02798, 0.9794, 0.03176, 0.9795, 0.03176, 0.9793, 0.02798, 0.9794, 0.02798, 0.9796, 0.03176, 0.9796, 0.03176, 0.9795, 0.03176, 0.9795, 0.03176, 0.9796, 0.03915, 0.9796, 0.03915, 0.9796, 0.03176, 0.9793, 0.03176, 0.9795, 0.03915, 0.9796, 0.03915, 0.9796, 0.06132, 0.9332, 0.06132, 0.9332, 0.05033, 0.9332, 0.05033, 0.9332, 0.06132, 0.9332, 0.06132, 0.9332, 0.05033, 0.9332, 0.05033, 0.9332, 0.05033, 0.9332, 0.05033, 0.9332, 0.03915, 0.9332, 0.03915, 0.9332, 0.05033, 0.9332, 0.05033, 0.9332, 0.03915, 0.9332, 0.03915, 0.9332, 0.02798, 0.9796, 0.02811, 0.9796, 0.03178, 0.9796, 0.03176, 0.9796, 0.02811, 0.9796, 0.02877, 0.9796, 0.03186, 0.9796, 0.03178, 0.9796, 0.03178, 0.9796, 0.03186, 0.9796, 0.03915, 0.9796, 0.03915, 0.9796, 0.03176, 0.9796, 0.03178, 0.9796, 0.03915, 0.9796, 0.03915, 0.9796, 0.02639, 0.9657, 0.02639, 0.9736, 0.03156, 0.9736, 0.03156, 0.9657, 0.02639, 0.9736, 0.02639, 0.9796, 0.03156, 0.9796, 0.03156, 0.9736, 0.03156, 0.9736, 0.03156, 0.9796, 0.03915, 0.9796, 0.03915, 0.9736, 0.03156, 0.9657, 0.03156, 0.9736, 0.03915, 0.9736, 0.03915, 0.9657, 0.07144, 0.9332, 0.07132, 0.9332, 0.06816, 0.9332, 0.06818, 0.9332, 0.07132, 0.9332, 0.07077, 0.9332, 0.0681, 0.9332, 0.06816, 0.9332, 0.06816, 0.9332, 0.0681, 0.9332, 0.06132, 0.9332, 0.06132, 0.9332, 0.06818, 0.9332, 0.06816, 0.9332, 0.06132, 0.9332, 0.06132, 0.9332, 0.07144, 0.9346, 0.07144, 0.9333, 0.06818, 0.9332, 0.06818, 0.9334, 0.07144, 0.9333, 0.07144, 0.9332, 0.06818, 0.9332, 0.06818, 0.9332, 0.06818, 0.9332, 0.06818, 0.9332, 0.06132, 0.9332, 0.06132, 0.9332, 0.06818, 0.9334, 0.06818, 0.9332, 0.06132, 0.9332, 0.06132, 0.9332, 0.03915, 0.9796, 0.03915, 0.9796, 0.05033, 0.9796, 0.05033, 0.9796, 0.03915, 0.9796, 0.03915, 0.9796, 0.05033, 0.9796, 0.05033, 0.9796, 0.05033, 0.9796, 0.05033, 0.9796, 0.06132, 0.9796, 0.06132, 0.9796, 0.05033, 0.9796, 0.05033, 0.9796, 0.06132, 0.9796, 0.06132, 0.9796, 0.06132, 0.9796, 0.06132, 0.9796, 0.06132, 0.9796, 0.06132, 0.9736, 0.06132, 0.9657, 0.03915, 0.9657, 0.03915, 0.9736, 0.03915, 0.9796, 0.03915, 0.9796, 0.03915, 0.9796, 0.05033, 0.9796, 0.07276, 0.9448, 0.07276, 0.9448, 0.07276, 0.9448, 0.06835, 0.9448, 0.06132, 0.9448, 0.03915, 0.9448, 0.03156, 0.9448, 0.02639, 0.9448, 0.02639, 0.9448, 0.02639, 0.9448, 0.02639, 0.9551, 0.02639, 0.9657, 0.02639, 0.9657, 0.02639, 0.9657, 0.03156, 0.9657, 0.03915, 0.9657, 0.06132, 0.9657, 0.06835, 0.9657, 0.07276, 0.9657, 0.07276, 0.9657, 0.07276, 0.9657, 0.07276, 0.9551, 0.03915, 0.9332, 0.03915, 0.9379, 0.03915, 0.9448, 0.06132, 0.9448, 0.06132, 0.9379, 0.06132, 0.9332, 0.06132, 0.9332, 0.06132, 0.9332, 0.05033, 0.9332, 0.03915, 0.9332, 0.03915, 0.9332, 0.02877, 0.9796, 0.03186, 0.9796, 0.03181, 0.9796, 0.02825, 0.9796, 0.03186, 0.9796, 0.03915, 0.9796, 0.03915, 0.9796, 0.03181, 0.9796, 0.03181, 0.9796, 0.03915, 0.9796, 0.03915, 0.9796, 0.03186, 0.9796, 0.02825, 0.9796, 0.03181, 0.9796, 0.03186, 0.9796, 0.02877, 0.9796, 0.02753, 0.9782, 0.02793, 0.9794, 0.02677, 0.9795, 0.02667, 0.9792, 0.02793, 0.9794, 0.02798, 0.9796, 0.02678, 0.9796, 0.02677, 0.9795, 0.02677, 0.9795, 0.02678, 0.9796, 0.02798, 0.9796, 0.02798, 0.9794, 0.02667, 0.9792, 0.02677, 0.9795, 0.02798, 0.9794, 0.02798, 0.9777, 0.07077, 0.9796, 0.07132, 0.9796, 0.07228, 0.9796, 0.07121, 0.9796, 0.07132, 0.9796, 0.07144, 0.9796, 0.07243, 0.9796, 0.07228, 0.9796, 0.07228, 0.9796, 0.07243, 0.9796, 0.07144, 0.9796, 0.07132, 0.9796, 0.07121, 0.9796, 0.07228, 0.9796, 0.07132, 0.9796, 0.07077, 0.9796, 0.07276, 0.9767, 0.07276, 0.9732, 0.07276, 0.9733, 0.07276, 0.9773, 0.07276, 0.9732, 0.07276, 0.9657, 0.07276, 0.9657, 0.07276, 0.9733, 0.07276, 0.9733, 0.07276, 0.9657, 0.07276, 0.9657, 0.07276, 0.9732, 0.07276, 0.9773, 0.07276, 0.9733, 0.07276, 0.9732, 0.07276, 0.9767, 0.07181, 0.9782, 0.07266, 0.9777, 0.07272, 0.9791, 0.07253, 0.9792, 0.07266, 0.9777, 0.07276, 0.9777, 0.07276, 0.9791, 0.07272, 0.9791, 0.07272, 0.9791, 0.07276, 0.9791, 0.07276, 0.9777, 0.07265, 0.9777, 0.07253, 0.9792, 0.07272, 0.9791, 0.07265, 0.9777, 0.07144, 0.9777, 0.07276, 0.9353, 0.07276, 0.9348, 0.07276, 0.9337, 0.07276, 0.9349, 0.07276, 0.9348, 0.07276, 0.9346, 0.07276, 0.9335, 0.07276, 0.9337, 0.07276, 0.9337, 0.07276, 0.9335, 0.07276, 0.9346, 0.07276, 0.9348, 0.07276, 0.9349, 0.07276, 0.9337, 0.07276, 0.9348, 0.07276, 0.9353, 0.07077, 0.9332, 0.0681, 0.9332, 0.06814, 0.9332, 0.07121, 0.9332, 0.0681, 0.9332, 0.06132, 0.9332, 0.06132, 0.9332, 0.06814, 0.9332, 0.06814, 0.9332, 0.06132, 0.9332, 0.06132, 0.9332, 0.0681, 0.9332, 0.07121, 0.9332, 0.06814, 0.9332, 0.0681, 0.9332, 0.07077, 0.9332, 0.07181, 0.9342, 0.07148, 0.9333, 0.07244, 0.9332, 0.07253, 0.9334, 0.07148, 0.9333, 0.07144, 0.9332, 0.07243, 0.9332, 0.07244, 0.9332, 0.07244, 0.9332, 0.07243, 0.9332, 0.07144, 0.9332, 0.07144, 0.9333, 0.07253, 0.9334, 0.07244, 0.9332, 0.07144, 0.9333, 0.07144, 0.9346, 0.02877, 0.9332, 0.02811, 0.9332, 0.02697, 0.9332, 0.02825, 0.9332, 0.02811, 0.9332, 0.02798, 0.9332, 0.02678, 0.9332, 0.02697, 0.9332, 0.02697, 0.9332, 0.02678, 0.9332, 0.02798, 0.9332, 0.02811, 0.9332, 0.02825, 0.9332, 0.02697, 0.9332, 0.02811, 0.9332, 0.02877, 0.9332, 0.02639, 0.9353, 0.02639, 0.9382, 0.02639, 0.9381, 0.02639, 0.9349, 0.02639, 0.9382, 0.02639, 0.9448, 0.02639, 0.9448, 0.02639, 0.9381, 0.02639, 0.9381, 0.02639, 0.9448, 0.02639, 0.9448, 0.02639, 0.9382, 0.02639, 0.9349, 0.02639, 0.9381, 0.02639, 0.9382, 0.02639, 0.9353, 0.02753, 0.9342, 0.0265, 0.9346, 0.02644, 0.9335, 0.02667, 0.9334, 0.0265, 0.9346, 0.02639, 0.9346, 0.02639, 0.9335, 0.02644, 0.9335, 0.02644, 0.9335, 0.02639, 0.9335, 0.02639, 0.9346, 0.02652, 0.9346, 0.02667, 0.9334, 0.02644, 0.9335, 0.02652, 0.9346, 0.02798, 0.9346, 0.02639, 0.9767, 0.02639, 0.9775, 0.02639, 0.9789, 0.02639, 0.9773, 0.02639, 0.9775, 0.02639, 0.9777, 0.02639, 0.9791, 0.02639, 0.9789, 0.02639, 0.9789, 0.02639, 0.9791, 0.02639, 0.9777, 0.02639, 0.9775, 0.02639, 0.9773, 0.02639, 0.9789, 0.02639, 0.9775, 0.02639, 0.9767, 0.02639, 0.9346, 0.02639, 0.9348, 0.02639, 0.9337, 0.02639, 0.9335, 0.02639, 0.9348, 0.02639, 0.9353, 0.02639, 0.9349, 0.02639, 0.9337, 0.02639, 0.9337, 0.02639, 0.9349, 0.02639, 0.9353, 0.02639, 0.9348, 0.02639, 0.9335, 0.02639, 0.9337, 0.02639, 0.9348, 0.02639, 0.9346, 0.02639, 0.9777, 0.0265, 0.9777, 0.02644, 0.9791, 0.02639, 0.9791, 0.0265, 0.9777, 0.02753, 0.9782, 0.02667, 0.9792, 0.02644, 0.9791, 0.02644, 0.9791, 0.02667, 0.9792, 0.02798, 0.9777, 0.02652, 0.9777, 0.02639, 0.9791, 0.02644, 0.9791, 0.02652, 0.9777, 0.02639, 0.9777, 0.02798, 0.9796, 0.02811, 0.9796, 0.02697, 0.9796, 0.02678, 0.9796, 0.02811, 0.9796, 0.02877, 0.9796, 0.02825, 0.9796, 0.02697, 0.9796, 0.02697, 0.9796, 0.02825, 0.9796, 0.02877, 0.9796, 0.02811, 0.9796, 0.02678, 0.9796, 0.02697, 0.9796, 0.02811, 0.9796, 0.02798, 0.9796, 0.07144, 0.9796, 0.07148, 0.9794, 0.07244, 0.9795, 0.07243, 0.9796, 0.07148, 0.9794, 0.07181, 0.9782, 0.07253, 0.9792, 0.07244, 0.9795, 0.07244, 0.9795, 0.07253, 0.9792, 0.07144, 0.9777, 0.07144, 0.9794, 0.07243, 0.9796, 0.07244, 0.9795, 0.07144, 0.9794, 0.07144, 0.9796, 0.07276, 0.9777, 0.07276, 0.9775, 0.07276, 0.9789, 0.07276, 0.9791, 0.07276, 0.9775, 0.07276, 0.9767, 0.07276, 0.9773, 0.07276, 0.9789, 0.07276, 0.9789, 0.07276, 0.9773, 0.07276, 0.9767, 0.07276, 0.9775, 0.07276, 0.9791, 0.07276, 0.9789, 0.07276, 0.9775, 0.07276, 0.9777, 0.07276, 0.9346, 0.07266, 0.9346, 0.07272, 0.9335, 0.07276, 0.9335, 0.07266, 0.9346, 0.07181, 0.9342, 0.07253, 0.9334, 0.07272, 0.9335, 0.07272, 0.9335, 0.07253, 0.9334, 0.07144, 0.9346, 0.07265, 0.9346, 0.07276, 0.9335, 0.07272, 0.9335, 0.07265, 0.9346, 0.07276, 0.9346, 0.07144, 0.9332, 0.07132, 0.9332, 0.07228, 0.9332, 0.07243, 0.9332, 0.07132, 0.9332, 0.07077, 0.9332, 0.07121, 0.9332, 0.07228, 0.9332, 0.07228, 0.9332, 0.07121, 0.9332, 0.07077, 0.9332, 0.07132, 0.9332, 0.07243, 0.9332, 0.07228, 0.9332, 0.07132, 0.9332, 0.07144, 0.9332, 0.02798, 0.9332, 0.02793, 0.9333, 0.02677, 0.9332, 0.02678, 0.9332, 0.02793, 0.9333, 0.02753, 0.9342, 0.02667, 0.9334, 0.02677, 0.9332, 0.02677, 0.9332, 0.02667, 0.9334, 0.02798, 0.9346, 0.02798, 0.9333, 0.02678, 0.9332, 0.02677, 0.9332, 0.02798, 0.9333, 0.02798, 0.9332, 0.07276, 0.9551, 0.07276, 0.9448, 0.07276, 0.9448, 0.07276, 0.9448, 0.07276, 0.9551, 0.07276, 0.9657, 0.07276, 0.9657, 0.07276, 0.9657, 0.02639, 0.9657, 0.02639, 0.9732, 0.02639, 0.9733, 0.02639, 0.9657, 0.02639, 0.9732, 0.02639, 0.9767, 0.02639, 0.9773, 0.02639, 0.9733, 0.02639, 0.9733, 0.02639, 0.9773, 0.02639, 0.9767, 0.02639, 0.9732, 0.02639, 0.9657, 0.02639, 0.9733, 0.02639, 0.9732, 0.02639, 0.9657, 0.02639, 0.9551, 0.02639, 0.9657, 0.02639, 0.9657, 0.02639, 0.9657, 0.02639, 0.9551, 0.02639, 0.9448, 0.02639, 0.9448, 0.02639, 0.9448, 0.07276, 0.9448, 0.07276, 0.9382, 0.07276, 0.9381, 0.07276, 0.9448, 0.07276, 0.9382, 0.07276, 0.9353, 0.07276, 0.9349, 0.07276, 0.9381, 0.07276, 0.9381, 0.07276, 0.9349, 0.07276, 0.9353, 0.07276, 0.9382, 0.07276, 0.9448, 0.07276, 0.9381, 0.07276, 0.9382, 0.07276, 0.9448, 0.05033, 0.9796, 0.06132, 0.9796, 0.06132, 0.9796, 0.06132, 0.9796, 0.05033, 0.9796, 0.03915, 0.9796, 0.03915, 0.9796, 0.03915, 0.9796, 0.03915, 0.9332, 0.03186, 0.9332, 0.03181, 0.9332, 0.03915, 0.9332, 0.03186, 0.9332, 0.02877, 0.9332, 0.02825, 0.9332, 0.03181, 0.9332, 0.03181, 0.9332, 0.02825, 0.9332, 0.02877, 0.9332, 0.03186, 0.9332, 0.03915, 0.9332, 0.03181, 0.9332, 0.03186, 0.9332, 0.03915, 0.9332, 0.05033, 0.9332, 0.03915, 0.9332, 0.03915, 0.9332, 0.03915, 0.9332, 0.05033, 0.9332, 0.06132, 0.9332, 0.06132, 0.9332, 0.06132, 0.9332, 0.06132, 0.9796, 0.0681, 0.9796, 0.06814, 0.9796, 0.06132, 0.9796, 0.0681, 0.9796, 0.07077, 0.9796, 0.07121, 0.9796, 0.06814, 0.9796, 0.06814, 0.9796, 0.07121, 0.9796, 0.07077, 0.9796, 0.0681, 0.9796, 0.06132, 0.9796, 0.06814, 0.9796, 0.0681, 0.9796, 0.06132, 0.9796])
me_x.materials.append(mat_x)
me_x.use_remesh_fix_poles = True
me_x.use_remesh_preserve_attributes = False
me_x.use_mirror_vertex_groups = False
me_x.update()
arm_x = bpy.data.armatures.new('骨架')  # bones are not reproduced

# ---- objects
ob_x = bpy.data.objects.new('平面', me_x)
ob_x_1 = bpy.data.objects.new('骨架', arm_x)

# ---- transforms, parenting, visibility, modifiers, constraints
ob_x.location = (0.0, 0.0, 0.0)
ob_x.rotation_mode = 'AXIS_ANGLE'
ob_x.rotation_axis_angle = (-1.921, 0.0, 0.0, 1.0)
ob_x.lineart.crease_threshold = 0.0
ob_x_1.location = (0.0, 0.0, 0.0)
ob_x_1.show_in_front = True
ob_x_1.lineart.crease_threshold = 0.0

# ---- collection membership
col_collection.objects.link(ob_x)
col_collection.objects.link(ob_x_1)

# ---- scene / render settings (as saved in the file)
scene.frame_start = 1; scene.frame_end = 30; scene.frame_set(10)
scene.render.engine = 'BLENDER_EEVEE_NEXT'
scene.cycles.use_denoising = False
scene.cycles.samples = 128
scene.cycles.sampling_pattern = 'TABULATED_SOBOL'
scene.cycles.use_adaptive_sampling = False
scene.cycles.use_light_tree = False
scene.view_settings.view_transform = 'Filmic'
bpy.context.view_layer.update()

# ---- added for rendering (the .blend has no active camera and no usable light): camera, sun
cam_auto = bpy.data.cameras.new('AutoCamera')
cam_auto.lens = 50.0
cam_auto.sensor_width = 36.0
cam_auto.clip_end = 1000.0
ob_auto_camera = bpy.data.objects.new('AutoCamera', cam_auto)
scene.collection.objects.link(ob_auto_camera)
ob_auto_camera.location = (6.01562, -7.17793, 6.7372)
ob_auto_camera.rotation_euler = (1.09748, -7.21219e-08, 0.694738)
scene.camera = ob_auto_camera
light_auto_sun = bpy.data.lights.new('AutoSun', 'SUN')
light_auto_sun.energy = 3.0
light_auto_sun.angle = 0.0523599
ob_auto_sun = bpy.data.objects.new('AutoSun', light_auto_sun)
scene.collection.objects.link(ob_auto_sun)
ob_auto_sun.rotation_euler = (0.872665, 0.174533, 0.523599)
bpy.context.view_layer.update()
